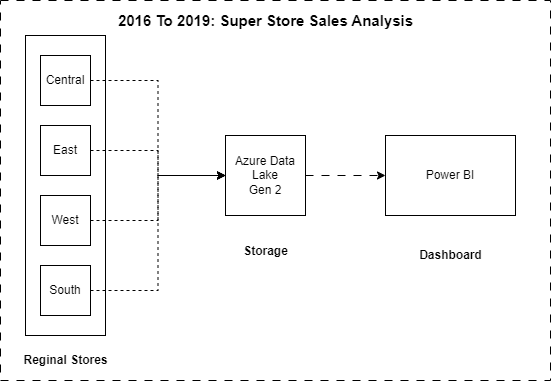

The diagram above was exported from draw.io. Its source (the exported page's mxGraphModel, read from the mxfile embedded in the PNG):
<mxGraphModel dx="978" dy="524" grid="1" gridSize="10" guides="1" tooltips="1" connect="1" arrows="1" fold="1" page="1" pageScale="1" pageWidth="850" pageHeight="1100" math="0" shadow="0">
  <root>
    <mxCell id="0" />
    <mxCell id="1" parent="0" />
    <mxCell id="wg1ZQ0cWjV_z9nFAvJxb-18" value="" style="rounded=0;whiteSpace=wrap;html=1;dashed=1;dashPattern=8 8;" vertex="1" parent="1">
      <mxGeometry x="160" y="155" width="550" height="380" as="geometry" />
    </mxCell>
    <mxCell id="wg1ZQ0cWjV_z9nFAvJxb-2" value="" style="rounded=0;whiteSpace=wrap;html=1;" vertex="1" parent="1">
      <mxGeometry x="185" y="190" width="80" height="300" as="geometry" />
    </mxCell>
    <mxCell id="wg1ZQ0cWjV_z9nFAvJxb-12" style="edgeStyle=orthogonalEdgeStyle;rounded=0;orthogonalLoop=1;jettySize=auto;html=1;entryX=0;entryY=0.5;entryDx=0;entryDy=0;dashed=1;" edge="1" parent="1" source="wg1ZQ0cWjV_z9nFAvJxb-3" target="wg1ZQ0cWjV_z9nFAvJxb-7">
      <mxGeometry relative="1" as="geometry" />
    </mxCell>
    <mxCell id="wg1ZQ0cWjV_z9nFAvJxb-3" value="Central" style="whiteSpace=wrap;html=1;aspect=fixed;" vertex="1" parent="1">
      <mxGeometry x="200" y="210" width="50" height="50" as="geometry" />
    </mxCell>
    <mxCell id="wg1ZQ0cWjV_z9nFAvJxb-9" style="edgeStyle=orthogonalEdgeStyle;rounded=0;orthogonalLoop=1;jettySize=auto;html=1;dashed=1;" edge="1" parent="1" source="wg1ZQ0cWjV_z9nFAvJxb-4" target="wg1ZQ0cWjV_z9nFAvJxb-7">
      <mxGeometry relative="1" as="geometry" />
    </mxCell>
    <mxCell id="wg1ZQ0cWjV_z9nFAvJxb-4" value="East" style="whiteSpace=wrap;html=1;aspect=fixed;" vertex="1" parent="1">
      <mxGeometry x="200" y="280" width="50" height="50" as="geometry" />
    </mxCell>
    <mxCell id="wg1ZQ0cWjV_z9nFAvJxb-10" style="edgeStyle=orthogonalEdgeStyle;rounded=0;orthogonalLoop=1;jettySize=auto;html=1;entryX=0;entryY=0.5;entryDx=0;entryDy=0;dashed=1;" edge="1" parent="1" source="wg1ZQ0cWjV_z9nFAvJxb-5" target="wg1ZQ0cWjV_z9nFAvJxb-7">
      <mxGeometry relative="1" as="geometry" />
    </mxCell>
    <mxCell id="wg1ZQ0cWjV_z9nFAvJxb-5" value="West" style="whiteSpace=wrap;html=1;aspect=fixed;" vertex="1" parent="1">
      <mxGeometry x="200" y="350" width="50" height="50" as="geometry" />
    </mxCell>
    <mxCell id="wg1ZQ0cWjV_z9nFAvJxb-11" style="edgeStyle=orthogonalEdgeStyle;rounded=0;orthogonalLoop=1;jettySize=auto;html=1;entryX=0;entryY=0.5;entryDx=0;entryDy=0;dashed=1;" edge="1" parent="1" source="wg1ZQ0cWjV_z9nFAvJxb-6" target="wg1ZQ0cWjV_z9nFAvJxb-7">
      <mxGeometry relative="1" as="geometry" />
    </mxCell>
    <mxCell id="wg1ZQ0cWjV_z9nFAvJxb-6" value="South" style="whiteSpace=wrap;html=1;aspect=fixed;" vertex="1" parent="1">
      <mxGeometry x="200" y="420" width="50" height="50" as="geometry" />
    </mxCell>
    <mxCell id="wg1ZQ0cWjV_z9nFAvJxb-14" style="edgeStyle=orthogonalEdgeStyle;rounded=0;orthogonalLoop=1;jettySize=auto;html=1;entryX=0;entryY=0.5;entryDx=0;entryDy=0;dashed=1;dashPattern=8 8;" edge="1" parent="1" source="wg1ZQ0cWjV_z9nFAvJxb-7" target="wg1ZQ0cWjV_z9nFAvJxb-13">
      <mxGeometry relative="1" as="geometry" />
    </mxCell>
    <mxCell id="wg1ZQ0cWjV_z9nFAvJxb-7" value="Azure Data Lake &lt;br&gt;Gen 2" style="whiteSpace=wrap;html=1;aspect=fixed;" vertex="1" parent="1">
      <mxGeometry x="385" y="290" width="80" height="80" as="geometry" />
    </mxCell>
    <mxCell id="wg1ZQ0cWjV_z9nFAvJxb-13" value="Power BI" style="rounded=0;whiteSpace=wrap;html=1;" vertex="1" parent="1">
      <mxGeometry x="545" y="290" width="130" height="80" as="geometry" />
    </mxCell>
    <mxCell id="wg1ZQ0cWjV_z9nFAvJxb-15" value="Reginal Stores" style="text;html=1;align=center;verticalAlign=middle;resizable=0;points=[];autosize=1;strokeColor=none;fillColor=none;fontStyle=1" vertex="1" parent="1">
      <mxGeometry x="170" y="500" width="110" height="30" as="geometry" />
    </mxCell>
    <mxCell id="wg1ZQ0cWjV_z9nFAvJxb-16" value="Storage" style="text;html=1;align=center;verticalAlign=middle;resizable=0;points=[];autosize=1;strokeColor=none;fillColor=none;fontStyle=1" vertex="1" parent="1">
      <mxGeometry x="390" y="391" width="70" height="30" as="geometry" />
    </mxCell>
    <mxCell id="wg1ZQ0cWjV_z9nFAvJxb-17" value="Dashboard" style="text;html=1;align=center;verticalAlign=middle;resizable=0;points=[];autosize=1;strokeColor=none;fillColor=none;fontStyle=1" vertex="1" parent="1">
      <mxGeometry x="565" y="395" width="90" height="30" as="geometry" />
    </mxCell>
    <mxCell id="wg1ZQ0cWjV_z9nFAvJxb-19" value="&lt;b&gt;&lt;font style=&quot;font-size: 15px;&quot;&gt;2016 To 2019:&amp;nbsp;&lt;/font&gt;&lt;font style=&quot;font-size: 15px;&quot;&gt;Super Store Sales Analysis&lt;/font&gt;&lt;/b&gt;" style="text;html=1;align=center;verticalAlign=middle;resizable=0;points=[];autosize=1;strokeColor=none;fillColor=none;" vertex="1" parent="1">
      <mxGeometry x="265" y="160" width="320" height="30" as="geometry" />
    </mxCell>
  </root>
</mxGraphModel>